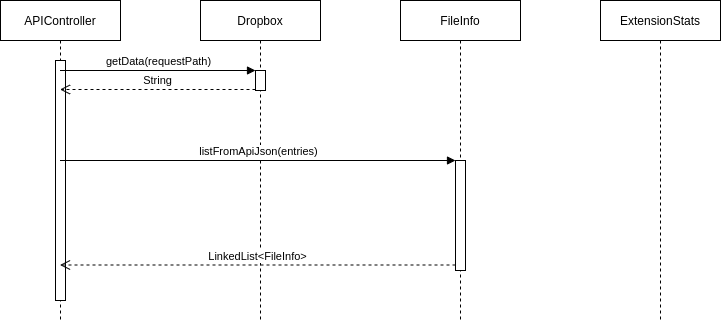

The diagram above was exported from draw.io. Its source (the exported page's mxGraphModel, read from the mxfile embedded in the PNG):
<mxGraphModel dx="868" dy="478" grid="1" gridSize="10" guides="1" tooltips="1" connect="1" arrows="1" fold="1" page="1" pageScale="1" pageWidth="827" pageHeight="1169" math="0" shadow="0">
  <root>
    <mxCell id="0" />
    <mxCell id="1" parent="0" />
    <mxCell id="9g1XPiEel6TWUJAKLm9l-1" value="Dropbox" style="shape=umlLifeline;perimeter=lifelinePerimeter;whiteSpace=wrap;html=1;container=1;collapsible=0;recursiveResize=0;outlineConnect=0;" parent="1" vertex="1">
      <mxGeometry x="240" y="120" width="120" height="320" as="geometry" />
    </mxCell>
    <mxCell id="wbNc7FY1uUlv3n-Hj40p-1" value="" style="html=1;points=[];perimeter=orthogonalPerimeter;" parent="9g1XPiEel6TWUJAKLm9l-1" vertex="1">
      <mxGeometry x="55" y="70" width="10" height="20" as="geometry" />
    </mxCell>
    <mxCell id="9g1XPiEel6TWUJAKLm9l-2" value="APIController" style="shape=umlLifeline;perimeter=lifelinePerimeter;whiteSpace=wrap;html=1;container=1;collapsible=0;recursiveResize=0;outlineConnect=0;" parent="1" vertex="1">
      <mxGeometry x="40" y="120" width="120" height="320" as="geometry" />
    </mxCell>
    <mxCell id="wbNc7FY1uUlv3n-Hj40p-8" value="" style="html=1;points=[];perimeter=orthogonalPerimeter;" parent="9g1XPiEel6TWUJAKLm9l-2" vertex="1">
      <mxGeometry x="55" y="60" width="10" height="240" as="geometry" />
    </mxCell>
    <mxCell id="9g1XPiEel6TWUJAKLm9l-3" value="ExtensionStats" style="shape=umlLifeline;perimeter=lifelinePerimeter;whiteSpace=wrap;html=1;container=1;collapsible=0;recursiveResize=0;outlineConnect=0;" parent="1" vertex="1">
      <mxGeometry x="640" y="120" width="120" height="320" as="geometry" />
    </mxCell>
    <mxCell id="9g1XPiEel6TWUJAKLm9l-4" value="FileInfo" style="shape=umlLifeline;perimeter=lifelinePerimeter;whiteSpace=wrap;html=1;container=1;collapsible=0;recursiveResize=0;outlineConnect=0;" parent="1" vertex="1">
      <mxGeometry x="440" y="120" width="120" height="320" as="geometry" />
    </mxCell>
    <mxCell id="wbNc7FY1uUlv3n-Hj40p-5" value="" style="html=1;points=[];perimeter=orthogonalPerimeter;" parent="9g1XPiEel6TWUJAKLm9l-4" vertex="1">
      <mxGeometry x="55" y="160" width="10" height="110" as="geometry" />
    </mxCell>
    <mxCell id="wbNc7FY1uUlv3n-Hj40p-2" value="getData(requestPath)" style="html=1;verticalAlign=bottom;endArrow=block;entryX=0;entryY=0;" parent="1" source="9g1XPiEel6TWUJAKLm9l-2" target="wbNc7FY1uUlv3n-Hj40p-1" edge="1">
      <mxGeometry relative="1" as="geometry">
        <mxPoint x="130" y="190" as="sourcePoint" />
      </mxGeometry>
    </mxCell>
    <mxCell id="wbNc7FY1uUlv3n-Hj40p-3" value="String" style="html=1;verticalAlign=bottom;endArrow=open;dashed=1;endSize=8;exitX=0;exitY=0.95;" parent="1" source="wbNc7FY1uUlv3n-Hj40p-1" target="9g1XPiEel6TWUJAKLm9l-2" edge="1">
      <mxGeometry relative="1" as="geometry">
        <mxPoint x="150" y="210" as="targetPoint" />
      </mxGeometry>
    </mxCell>
    <mxCell id="wbNc7FY1uUlv3n-Hj40p-6" value="listFromApiJson(entries)" style="html=1;verticalAlign=bottom;endArrow=block;entryX=0;entryY=0;" parent="1" source="9g1XPiEel6TWUJAKLm9l-2" target="wbNc7FY1uUlv3n-Hj40p-5" edge="1">
      <mxGeometry relative="1" as="geometry">
        <mxPoint x="140" y="300" as="sourcePoint" />
      </mxGeometry>
    </mxCell>
    <mxCell id="wbNc7FY1uUlv3n-Hj40p-7" value="LinkedList&amp;lt;FileInfo&amp;gt;" style="html=1;verticalAlign=bottom;endArrow=open;dashed=1;endSize=8;exitX=0;exitY=0.95;" parent="1" source="wbNc7FY1uUlv3n-Hj40p-5" target="9g1XPiEel6TWUJAKLm9l-2" edge="1">
      <mxGeometry relative="1" as="geometry">
        <mxPoint x="170" y="420" as="targetPoint" />
      </mxGeometry>
    </mxCell>
  </root>
</mxGraphModel>